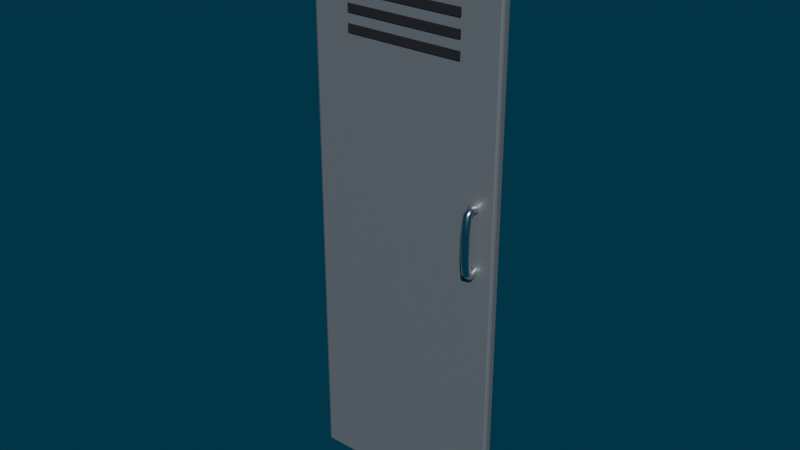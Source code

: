 # Source: SubLockerDoor.blend  (saved by Blender 5.2.45; exported with 4.5.12 LTS)
import bpy
from mathutils import Matrix  # noqa: F401  (used for matrix-valued properties, if any)

bpy.ops.wm.read_factory_settings(use_empty=True)
scene = bpy.context.scene
scene.name = 'Scene'

# ---- collections
col_sublockerdoor = bpy.data.collections.new('SubLockerDoor'); scene.collection.children.link(col_sublockerdoor)

# ---- materials (node trees are filled in below, after node groups)
mat_m_subin_panel = bpy.data.materials.new('M_SubIn_Panel')
mat_m_subin_panel.diffuse_color = (0.28, 0.3, 0.32, 1.0)
mat_m_sub_interior = bpy.data.materials.new('M_Sub_Interior')
mat_m_sub_interior.diffuse_color = (0.015, 0.015, 0.018, 1.0)
mat_m_sub_chrome = bpy.data.materials.new('M_Sub_Chrome')
mat_m_sub_chrome.diffuse_color = (0.85, 0.85, 0.87, 1.0)

# ---- material node trees
mat_m_subin_panel.use_nodes = True; mat_m_subin_panel.node_tree.nodes.clear()
_N = mat_m_subin_panel.node_tree.nodes; _L = mat_m_subin_panel.node_tree.links
n0 = _N.new('ShaderNodeBsdfPrincipled'); n0.name = 'Principled BSDF'; n0.location = (-200, 100)
n0.inputs[0].default_value = (0.28, 0.3, 0.32, 1.0)
n0.inputs[1].default_value = 0.5
n0.inputs[10].default_value = 0.005
n1 = _N.new('ShaderNodeOutputMaterial'); n1.name = 'Material Output'; n1.location = (200, 100)
_L.new(n0.outputs[0], n1.inputs[0])
n1.is_active_output = True
mat_m_sub_interior.use_nodes = True; mat_m_sub_interior.node_tree.nodes.clear()
_N = mat_m_sub_interior.node_tree.nodes; _L = mat_m_sub_interior.node_tree.links
n0 = _N.new('ShaderNodeBsdfPrincipled'); n0.name = 'Principled BSDF'; n0.location = (-200, 100)
n0.inputs[0].default_value = (0.015, 0.015, 0.018, 1.0)
n0.inputs[2].default_value = 0.8
n0.inputs[10].default_value = 0.005
n1 = _N.new('ShaderNodeOutputMaterial'); n1.name = 'Material Output'; n1.location = (200, 100)
_L.new(n0.outputs[0], n1.inputs[0])
n1.is_active_output = True
mat_m_sub_chrome.use_nodes = True; mat_m_sub_chrome.node_tree.nodes.clear()
_N = mat_m_sub_chrome.node_tree.nodes; _L = mat_m_sub_chrome.node_tree.links
n0 = _N.new('ShaderNodeBsdfPrincipled'); n0.name = 'Principled BSDF'; n0.location = (-200, 100)
n0.inputs[0].default_value = (0.85, 0.85, 0.87, 1.0)
n0.inputs[1].default_value = 1.0
n0.inputs[2].default_value = 0.2
n0.inputs[10].default_value = 0.005
n1 = _N.new('ShaderNodeOutputMaterial'); n1.name = 'Material Output'; n1.location = (200, 100)
_L.new(n0.outputs[0], n1.inputs[0])
n1.is_active_output = True

# ---- world
world_world = bpy.data.worlds.new('World'); scene.world = world_world
world_world.use_nodes = True; world_world.node_tree.nodes.clear()
_N = world_world.node_tree.nodes; _L = world_world.node_tree.links
n0 = _N.new('ShaderNodeOutputWorld'); n0.name = 'World Output'; n0.location = (200, 100)
n1 = _N.new('ShaderNodeBackground'); n1.name = 'Background'; n1.location = (-200, 100)
n1.inputs[0].default_value = (0.005, 0.04, 0.07, 1.0)
_L.new(n1.outputs[0], n0.inputs[0])
n0.is_active_output = True
world_world.color = (0.05088, 0.05088, 0.05088)
world_world.sun_shadow_jitter_overblur = 0.0

# ---- meshes
me_ld_door = bpy.data.meshes.new('LD_Door')
me_ld_door.from_pydata([(0.0, -0.0125, 0.0), (0.0, -0.0125, 1.45), (0.0, 0.0125, 0.0), (0.0, 0.0125, 1.45), (0.5, -0.0125, 0.0), (0.5, -0.0125, 1.45), (0.5, 0.0125, 0.0), (0.5, 0.0125, 1.45)], [], [(0, 1, 3, 2), (2, 3, 7, 6), (6, 7, 5, 4), (4, 5, 1, 0), (2, 6, 4, 0), (7, 3, 1, 5)])
me_ld_door.materials.append(mat_m_subin_panel)
me_ld_door.update()
me_ld_vent_0 = bpy.data.meshes.new('LD_Vent_0')
me_ld_vent_0.from_pydata([(0.1, -0.0155, 1.14), (0.1, -0.0155, 1.16), (0.1, -0.0115, 1.14), (0.1, -0.0115, 1.16), (0.4, -0.0155, 1.14), (0.4, -0.0155, 1.16), (0.4, -0.0115, 1.14), (0.4, -0.0115, 1.16)], [], [(0, 1, 3, 2), (2, 3, 7, 6), (6, 7, 5, 4), (4, 5, 1, 0), (2, 6, 4, 0), (7, 3, 1, 5)])
me_ld_vent_0.materials.append(mat_m_sub_interior)
me_ld_vent_0.update()
me_ld_vent_1 = bpy.data.meshes.new('LD_Vent_1')
me_ld_vent_1.from_pydata([(0.1, -0.0155, 1.185), (0.1, -0.0155, 1.205), (0.1, -0.0115, 1.185), (0.1, -0.0115, 1.205), (0.4, -0.0155, 1.185), (0.4, -0.0155, 1.205), (0.4, -0.0115, 1.185), (0.4, -0.0115, 1.205)], [], [(0, 1, 3, 2), (2, 3, 7, 6), (6, 7, 5, 4), (4, 5, 1, 0), (2, 6, 4, 0), (7, 3, 1, 5)])
me_ld_vent_1.materials.append(mat_m_sub_interior)
me_ld_vent_1.update()
me_ld_vent_2 = bpy.data.meshes.new('LD_Vent_2')
me_ld_vent_2.from_pydata([(0.1, -0.0155, 1.23), (0.1, -0.0155, 1.25), (0.1, -0.0115, 1.23), (0.1, -0.0115, 1.25), (0.4, -0.0155, 1.23), (0.4, -0.0155, 1.25), (0.4, -0.0115, 1.23), (0.4, -0.0115, 1.25)], [], [(0, 1, 3, 2), (2, 3, 7, 6), (6, 7, 5, 4), (4, 5, 1, 0), (2, 6, 4, 0), (7, 3, 1, 5)])
me_ld_vent_2.materials.append(mat_m_sub_interior)
me_ld_vent_2.update()
me_ld_vent_3 = bpy.data.meshes.new('LD_Vent_3')
me_ld_vent_3.from_pydata([(0.1, -0.0155, 1.275), (0.1, -0.0155, 1.295), (0.1, -0.0115, 1.275), (0.1, -0.0115, 1.295), (0.4, -0.0155, 1.275), (0.4, -0.0155, 1.295), (0.4, -0.0115, 1.275), (0.4, -0.0115, 1.295)], [], [(0, 1, 3, 2), (2, 3, 7, 6), (6, 7, 5, 4), (4, 5, 1, 0), (2, 6, 4, 0), (7, 3, 1, 5)])
me_ld_vent_3.materials.append(mat_m_sub_interior)
me_ld_vent_3.update()
me_ld_vent_4 = bpy.data.meshes.new('LD_Vent_4')
me_ld_vent_4.from_pydata([(0.1, -0.0155, 1.32), (0.1, -0.0155, 1.34), (0.1, -0.0115, 1.32), (0.1, -0.0115, 1.34), (0.4, -0.0155, 1.32), (0.4, -0.0155, 1.34), (0.4, -0.0115, 1.32), (0.4, -0.0115, 1.34)], [], [(0, 1, 3, 2), (2, 3, 7, 6), (6, 7, 5, 4), (4, 5, 1, 0), (2, 6, 4, 0), (7, 3, 1, 5)])
me_ld_vent_4.materials.append(mat_m_sub_interior)
me_ld_vent_4.update()
me_ld_handle = bpy.data.meshes.new('LD_Handle')
me_ld_handle.from_pydata([(0.46, 0.0, 0.68), (0.4571, -0.002834, 0.6865), (0.45, -0.004008, 0.6892), (0.4429, -0.002834, 0.6865), (0.44, -4.909e-19, 0.68), (0.4429, 0.002834, 0.6735), (0.45, 0.004008, 0.6708), (0.4571, 0.002834, 0.6735), (0.46, -0.01185, 0.6748), (0.4571, -0.0143, 0.6814), (0.45, -0.01531, 0.6842), (0.4429, -0.0143, 0.6814), (0.44, -0.01185, 0.6748), (0.4429, -0.009407, 0.6682), (0.45, -0.008395, 0.6654), (0.4571, -0.009407, 0.6682), (0.46, -0.02815, 0.6696), (0.4571, -0.02687, 0.6766), (0.45, -0.02634, 0.6795), (0.4429, -0.02687, 0.6766), (0.44, -0.02815, 0.6696), (0.4429, -0.02943, 0.6627), (0.45, -0.02996, 0.6598), (0.4571, -0.02943, 0.6627), (0.46, -0.04, 0.68), (0.4571, -0.03325, 0.6821), (0.45, -0.03046, 0.683), (0.4429, -0.03325, 0.6821), (0.44, -0.04, 0.68), (0.4429, -0.04675, 0.6779), (0.45, -0.04954, 0.677), (0.4571, -0.04675, 0.6779), (0.46, -0.04444, 0.7215), (0.4571, -0.03738, 0.7218), (0.45, -0.03445, 0.7219), (0.4429, -0.03738, 0.7218), (0.44, -0.04444, 0.7215), (0.4429, -0.05151, 0.7212), (0.45, -0.05443, 0.721), (0.4571, -0.05151, 0.7212), (0.46, -0.04444, 0.7785), (0.4571, -0.03738, 0.7782), (0.45, -0.03445, 0.7781), (0.4429, -0.03738, 0.7782), (0.44, -0.04444, 0.7785), (0.4429, -0.05151, 0.7788), (0.45, -0.05443, 0.779), (0.4571, -0.05151, 0.7788), (0.46, -0.04, 0.82), (0.4571, -0.03325, 0.8179), (0.45, -0.03046, 0.817), (0.4429, -0.03325, 0.8179), (0.44, -0.04, 0.82), (0.4429, -0.04675, 0.8221), (0.45, -0.04954, 0.823), (0.4571, -0.04675, 0.8221), (0.46, -0.02815, 0.8304), (0.4571, -0.02687, 0.8234), (0.45, -0.02634, 0.8205), (0.4429, -0.02687, 0.8234), (0.44, -0.02815, 0.8304), (0.4429, -0.02943, 0.8373), (0.45, -0.02996, 0.8402), (0.4571, -0.02943, 0.8373), (0.46, -0.01185, 0.8252), (0.4571, -0.0143, 0.8186), (0.45, -0.01531, 0.8158), (0.4429, -0.0143, 0.8186), (0.44, -0.01185, 0.8252), (0.4429, -0.009407, 0.8318), (0.45, -0.008395, 0.8346), (0.4571, -0.009407, 0.8318), (0.46, 0.0, 0.82), (0.4571, -0.002834, 0.8135), (0.45, -0.004008, 0.8108), (0.4429, -0.002834, 0.8135), (0.44, -4.909e-19, 0.82), (0.4429, 0.002834, 0.8265), (0.45, 0.004008, 0.8292), (0.4571, 0.002834, 0.8265)], [], [(0, 1, 9, 8), (1, 2, 10, 9), (2, 3, 11, 10), (3, 4, 12, 11), (4, 5, 13, 12), (5, 6, 14, 13), (6, 7, 15, 14), (7, 0, 8, 15), (8, 9, 17, 16), (9, 10, 18, 17), (10, 11, 19, 18), (11, 12, 20, 19), (12, 13, 21, 20), (13, 14, 22, 21), (14, 15, 23, 22), (15, 8, 16, 23), (16, 17, 25, 24), (17, 18, 26, 25), (18, 19, 27, 26), (19, 20, 28, 27), (20, 21, 29, 28), (21, 22, 30, 29), (22, 23, 31, 30), (23, 16, 24, 31), (24, 25, 33, 32), (25, 26, 34, 33), (26, 27, 35, 34), (27, 28, 36, 35), (28, 29, 37, 36), (29, 30, 38, 37), (30, 31, 39, 38), (31, 24, 32, 39), (32, 33, 41, 40), (33, 34, 42, 41), (34, 35, 43, 42), (35, 36, 44, 43), (36, 37, 45, 44), (37, 38, 46, 45), (38, 39, 47, 46), (39, 32, 40, 47), (40, 41, 49, 48), (41, 42, 50, 49), (42, 43, 51, 50), (43, 44, 52, 51), (44, 45, 53, 52), (45, 46, 54, 53), (46, 47, 55, 54), (47, 40, 48, 55), (48, 49, 57, 56), (49, 50, 58, 57), (50, 51, 59, 58), (51, 52, 60, 59), (52, 53, 61, 60), (53, 54, 62, 61), (54, 55, 63, 62), (55, 48, 56, 63), (56, 57, 65, 64), (57, 58, 66, 65), (58, 59, 67, 66), (59, 60, 68, 67), (60, 61, 69, 68), (61, 62, 70, 69), (62, 63, 71, 70), (63, 56, 64, 71), (64, 65, 73, 72), (65, 66, 74, 73), (66, 67, 75, 74), (67, 68, 76, 75), (68, 69, 77, 76), (69, 70, 78, 77), (70, 71, 79, 78), (71, 64, 72, 79), (0, 7, 6, 5, 4, 3, 2, 1), (79, 72, 73, 74, 75, 76, 77, 78)])
me_ld_handle.polygons.foreach_set('use_smooth', [True] * 74)
me_ld_handle.materials.append(mat_m_sub_chrome)
me_ld_handle.update()

# ---- objects
ob_ld_door = bpy.data.objects.new('LD_Door', me_ld_door)
ob_ld_vent_0 = bpy.data.objects.new('LD_Vent_0', me_ld_vent_0)
ob_ld_vent_1 = bpy.data.objects.new('LD_Vent_1', me_ld_vent_1)
ob_ld_vent_2 = bpy.data.objects.new('LD_Vent_2', me_ld_vent_2)
ob_ld_vent_3 = bpy.data.objects.new('LD_Vent_3', me_ld_vent_3)
ob_ld_vent_4 = bpy.data.objects.new('LD_Vent_4', me_ld_vent_4)
ob_ld_handle = bpy.data.objects.new('LD_Handle', me_ld_handle)
ob_sublockerdoor = bpy.data.objects.new('SubLockerDoor', None)

# ---- transforms, parenting, visibility, modifiers, constraints
ob_ld_door.parent = ob_sublockerdoor
ob_ld_door.location = (0.0, 0.0, 0.0)
_m = ob_ld_door.modifiers.new('Bevel', 'BEVEL')
_m.width = 0.006
_m.width_pct = 0.006
_m.segments = 2
ob_ld_vent_0.parent = ob_sublockerdoor
ob_ld_vent_0.location = (0.0, 0.0, 0.0)
ob_ld_vent_1.parent = ob_sublockerdoor
ob_ld_vent_1.location = (0.0, 0.0, 0.0)
ob_ld_vent_2.parent = ob_sublockerdoor
ob_ld_vent_2.location = (0.0, 0.0, 0.0)
ob_ld_vent_3.parent = ob_sublockerdoor
ob_ld_vent_3.location = (0.0, 0.0, 0.0)
ob_ld_vent_4.parent = ob_sublockerdoor
ob_ld_vent_4.location = (0.0, 0.0, 0.0)
ob_ld_handle.parent = ob_sublockerdoor
ob_ld_handle.location = (0.0, 0.0, 0.0)
ob_sublockerdoor.location = (0.0, 0.0, 0.0)

# ---- collection membership
col_sublockerdoor.objects.link(ob_ld_door)
col_sublockerdoor.objects.link(ob_ld_vent_0)
col_sublockerdoor.objects.link(ob_ld_vent_1)
col_sublockerdoor.objects.link(ob_ld_vent_2)
col_sublockerdoor.objects.link(ob_ld_vent_3)
col_sublockerdoor.objects.link(ob_ld_vent_4)
col_sublockerdoor.objects.link(ob_ld_handle)
col_sublockerdoor.objects.link(ob_sublockerdoor)

# ---- scene / render settings (as saved in the file)
scene.frame_start = 1; scene.frame_end = 250; scene.frame_set(66)
scene.render.engine = 'BLENDER_EEVEE_NEXT'
scene.render.resolution_x = 1280
scene.render.resolution_y = 720
scene.render.bake_bias = 0.0
scene.render.bake_samples = 0
scene.render.compositor_device = 'GPU'
scene.eevee.volumetric_end = 6.0
scene.eevee.volumetric_tile_size = '4'
scene.eevee.volumetric_samples = 96
scene.eevee.use_volumetric_shadows = True
scene.eevee.use_volume_custom_range = False
scene.eevee.fast_gi_thickness_near = 0.1
scene.eevee.fast_gi_thickness_far = 0.0
scene.eevee.ray_tracing_options.screen_trace_thickness = 0.1
bpy.context.view_layer.update()

# ---- added for rendering (the .blend has no active camera and no usable light): camera, sun
cam_auto = bpy.data.cameras.new('AutoCamera')
cam_auto.lens = 50.0
cam_auto.sensor_width = 36.0
cam_auto.clip_end = 1000.0
ob_auto_camera = bpy.data.objects.new('AutoCamera', cam_auto)
scene.collection.objects.link(ob_auto_camera)
ob_auto_camera.location = (1.67045, -1.7255, 1.86136)
ob_auto_camera.rotation_euler = (1.09748, -7.21219e-08, 0.694738)
scene.camera = ob_auto_camera
light_auto_sun = bpy.data.lights.new('AutoSun', 'SUN')
light_auto_sun.energy = 3.0
light_auto_sun.angle = 0.0523599
ob_auto_sun = bpy.data.objects.new('AutoSun', light_auto_sun)
scene.collection.objects.link(ob_auto_sun)
ob_auto_sun.rotation_euler = (0.872665, 0.174533, 0.523599)
bpy.context.view_layer.update()
